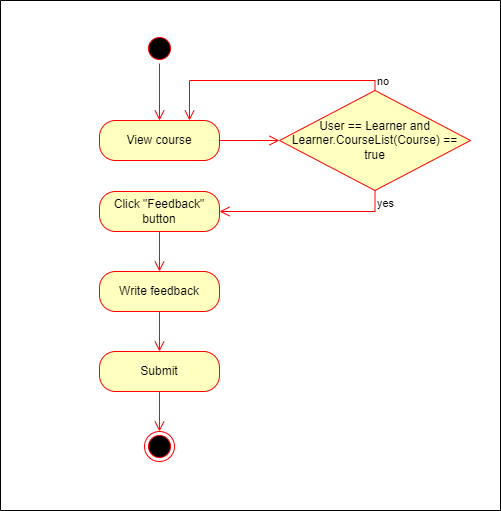

The diagram above was exported from draw.io. Its source (the exported page's mxGraphModel, read from the mxfile embedded in the PNG):
<mxGraphModel dx="864" dy="516" grid="1" gridSize="10" guides="1" tooltips="1" connect="1" arrows="1" fold="1" page="1" pageScale="1" pageWidth="827" pageHeight="1169" background="#ffffff" math="0" shadow="0">
  <root>
    <mxCell id="0" />
    <mxCell id="1" parent="0" />
    <mxCell id="daCa2NATqp5JL1hb2rQa-1" value="View course" style="rounded=1;whiteSpace=wrap;html=1;arcSize=40;fontColor=#000000;fillColor=#ffffc0;strokeColor=#ff0000;" vertex="1" parent="1">
      <mxGeometry x="339" y="160" width="120" height="40" as="geometry" />
    </mxCell>
    <mxCell id="daCa2NATqp5JL1hb2rQa-2" value="" style="edgeStyle=orthogonalEdgeStyle;html=1;verticalAlign=bottom;endArrow=open;endSize=8;strokeColor=#ff0000;rounded=0;entryX=0;entryY=0.5;entryDx=0;entryDy=0;" edge="1" parent="1" source="daCa2NATqp5JL1hb2rQa-1" target="daCa2NATqp5JL1hb2rQa-6">
      <mxGeometry relative="1" as="geometry">
        <mxPoint x="399" y="270" as="targetPoint" />
      </mxGeometry>
    </mxCell>
    <mxCell id="daCa2NATqp5JL1hb2rQa-3" value="" style="ellipse;html=1;shape=startState;fillColor=#000000;strokeColor=#ff0000;" vertex="1" parent="1">
      <mxGeometry x="384" y="73" width="30" height="30" as="geometry" />
    </mxCell>
    <mxCell id="daCa2NATqp5JL1hb2rQa-4" value="" style="edgeStyle=orthogonalEdgeStyle;html=1;verticalAlign=bottom;endArrow=open;endSize=8;strokeColor=#ff0000;rounded=0;entryX=0.5;entryY=0;entryDx=0;entryDy=0;" edge="1" parent="1" source="daCa2NATqp5JL1hb2rQa-3" target="daCa2NATqp5JL1hb2rQa-1">
      <mxGeometry relative="1" as="geometry">
        <mxPoint x="399" y="200" as="targetPoint" />
      </mxGeometry>
    </mxCell>
    <mxCell id="daCa2NATqp5JL1hb2rQa-5" value="" style="swimlane;startSize=0;" vertex="1" parent="1">
      <mxGeometry x="240" y="40" width="500" height="510" as="geometry" />
    </mxCell>
    <mxCell id="daCa2NATqp5JL1hb2rQa-6" value="User == Learner and Learner.CourseList(Course) == true" style="rhombus;whiteSpace=wrap;html=1;fontColor=#000000;fillColor=#ffffc0;strokeColor=#ff0000;" vertex="1" parent="daCa2NATqp5JL1hb2rQa-5">
      <mxGeometry x="279" y="90" width="191" height="100" as="geometry" />
    </mxCell>
    <mxCell id="daCa2NATqp5JL1hb2rQa-7" value="Click &quot;Feedback&quot; button" style="rounded=1;whiteSpace=wrap;html=1;arcSize=40;fontColor=#000000;fillColor=#ffffc0;strokeColor=#ff0000;" vertex="1" parent="daCa2NATqp5JL1hb2rQa-5">
      <mxGeometry x="99" y="191" width="120" height="40" as="geometry" />
    </mxCell>
    <mxCell id="daCa2NATqp5JL1hb2rQa-8" value="yes" style="edgeStyle=orthogonalEdgeStyle;html=1;align=left;verticalAlign=top;endArrow=open;endSize=8;strokeColor=#ff0000;rounded=0;entryX=1;entryY=0.5;entryDx=0;entryDy=0;exitX=0.5;exitY=1;exitDx=0;exitDy=0;" edge="1" parent="daCa2NATqp5JL1hb2rQa-5" source="daCa2NATqp5JL1hb2rQa-6" target="daCa2NATqp5JL1hb2rQa-7">
      <mxGeometry x="-1" relative="1" as="geometry">
        <mxPoint x="120" y="400" as="targetPoint" />
      </mxGeometry>
    </mxCell>
    <mxCell id="daCa2NATqp5JL1hb2rQa-9" value="Write feedback" style="rounded=1;whiteSpace=wrap;html=1;arcSize=40;fontColor=#000000;fillColor=#ffffc0;strokeColor=#ff0000;" vertex="1" parent="daCa2NATqp5JL1hb2rQa-5">
      <mxGeometry x="99" y="271" width="120" height="40" as="geometry" />
    </mxCell>
    <mxCell id="daCa2NATqp5JL1hb2rQa-10" value="" style="edgeStyle=orthogonalEdgeStyle;html=1;verticalAlign=bottom;endArrow=open;endSize=8;strokeColor=#ff0000;rounded=0;entryX=0.5;entryY=0;entryDx=0;entryDy=0;" edge="1" parent="daCa2NATqp5JL1hb2rQa-5" source="daCa2NATqp5JL1hb2rQa-7" target="daCa2NATqp5JL1hb2rQa-9">
      <mxGeometry relative="1" as="geometry">
        <mxPoint x="350" y="400" as="targetPoint" />
      </mxGeometry>
    </mxCell>
    <mxCell id="daCa2NATqp5JL1hb2rQa-11" value="Submit" style="rounded=1;whiteSpace=wrap;html=1;arcSize=40;fontColor=#000000;fillColor=#ffffc0;strokeColor=#ff0000;" vertex="1" parent="daCa2NATqp5JL1hb2rQa-5">
      <mxGeometry x="99" y="351" width="120" height="40" as="geometry" />
    </mxCell>
    <mxCell id="daCa2NATqp5JL1hb2rQa-12" value="" style="edgeStyle=orthogonalEdgeStyle;html=1;verticalAlign=bottom;endArrow=open;endSize=8;strokeColor=#ff0000;rounded=0;entryX=0.5;entryY=0;entryDx=0;entryDy=0;" edge="1" parent="daCa2NATqp5JL1hb2rQa-5" source="daCa2NATqp5JL1hb2rQa-9" target="daCa2NATqp5JL1hb2rQa-11">
      <mxGeometry relative="1" as="geometry">
        <mxPoint x="340" y="520" as="targetPoint" />
      </mxGeometry>
    </mxCell>
    <mxCell id="daCa2NATqp5JL1hb2rQa-13" value="" style="ellipse;html=1;shape=endState;fillColor=#000000;strokeColor=#ff0000;" vertex="1" parent="daCa2NATqp5JL1hb2rQa-5">
      <mxGeometry x="144" y="431" width="30" height="30" as="geometry" />
    </mxCell>
    <mxCell id="daCa2NATqp5JL1hb2rQa-14" value="" style="edgeStyle=orthogonalEdgeStyle;html=1;verticalAlign=bottom;endArrow=open;endSize=8;strokeColor=#ff0000;rounded=0;entryX=0.5;entryY=0;entryDx=0;entryDy=0;" edge="1" parent="daCa2NATqp5JL1hb2rQa-5" source="daCa2NATqp5JL1hb2rQa-11" target="daCa2NATqp5JL1hb2rQa-13">
      <mxGeometry relative="1" as="geometry">
        <mxPoint x="340" y="630" as="targetPoint" />
      </mxGeometry>
    </mxCell>
    <mxCell id="daCa2NATqp5JL1hb2rQa-15" value="no" style="edgeStyle=orthogonalEdgeStyle;html=1;align=left;verticalAlign=bottom;endArrow=open;endSize=8;strokeColor=#ff0000;rounded=0;entryX=0.75;entryY=0;entryDx=0;entryDy=0;exitX=0.5;exitY=0;exitDx=0;exitDy=0;" edge="1" parent="1" source="daCa2NATqp5JL1hb2rQa-6" target="daCa2NATqp5JL1hb2rQa-1">
      <mxGeometry x="-1" relative="1" as="geometry">
        <mxPoint x="500" y="290" as="targetPoint" />
      </mxGeometry>
    </mxCell>
  </root>
</mxGraphModel>